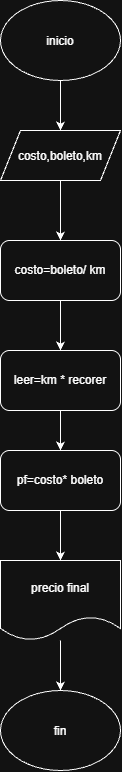

The diagram above was exported from draw.io. Its source (the exported page's mxGraphModel, read from the mxfile embedded in the PNG):
<mxGraphModel dx="1488" dy="890" grid="1" gridSize="10" guides="1" tooltips="1" connect="1" arrows="1" fold="1" page="1" pageScale="1" pageWidth="827" pageHeight="1169" math="0" shadow="0">
  <root>
    <mxCell id="0" />
    <mxCell id="1" parent="0" />
    <mxCell id="WP00eZdhxMVsTmY4RKhP-13" edge="1" parent="1" source="WP00eZdhxMVsTmY4RKhP-1" style="edgeStyle=orthogonalEdgeStyle;rounded=0;orthogonalLoop=1;jettySize=auto;html=1;defaultLabelBackgroundColor=page;" target="WP00eZdhxMVsTmY4RKhP-2" value="">
      <mxGeometry relative="1" as="geometry" />
    </mxCell>
    <mxCell id="WP00eZdhxMVsTmY4RKhP-1" parent="1" style="ellipse;whiteSpace=wrap;html=1;shapeInside=1;" value="inicio" vertex="1">
      <mxGeometry height="80" width="120" x="90" y="50" as="geometry" />
    </mxCell>
    <mxCell id="WP00eZdhxMVsTmY4RKhP-6" edge="1" parent="1" source="WP00eZdhxMVsTmY4RKhP-2" style="edgeStyle=orthogonalEdgeStyle;rounded=0;orthogonalLoop=1;jettySize=auto;html=1;defaultLabelBackgroundColor=page;" target="WP00eZdhxMVsTmY4RKhP-3" value="">
      <mxGeometry relative="1" as="geometry" />
    </mxCell>
    <mxCell id="WP00eZdhxMVsTmY4RKhP-2" parent="1" style="shape=parallelogram;perimeter=parallelogramPerimeter;whiteSpace=wrap;html=1;shapeInside=1;fixedSize=1;" value="costo,boleto,km" vertex="1">
      <mxGeometry height="50" width="120" x="90" y="180" as="geometry" />
    </mxCell>
    <mxCell id="WP00eZdhxMVsTmY4RKhP-10" edge="1" parent="1" source="WP00eZdhxMVsTmY4RKhP-3" style="edgeStyle=orthogonalEdgeStyle;rounded=0;orthogonalLoop=1;jettySize=auto;html=1;defaultLabelBackgroundColor=page;" target="WP00eZdhxMVsTmY4RKhP-4" value="">
      <mxGeometry relative="1" as="geometry" />
    </mxCell>
    <mxCell id="WP00eZdhxMVsTmY4RKhP-3" parent="1" style="rounded=1;whiteSpace=wrap;html=1;roundedPerimeter=1;" value="costo=boleto/ km" vertex="1">
      <mxGeometry height="60" width="120" x="90" y="290" as="geometry" />
    </mxCell>
    <mxCell id="WP00eZdhxMVsTmY4RKhP-9" edge="1" parent="1" source="WP00eZdhxMVsTmY4RKhP-4" style="edgeStyle=orthogonalEdgeStyle;rounded=0;orthogonalLoop=1;jettySize=auto;html=1;defaultLabelBackgroundColor=page;" target="WP00eZdhxMVsTmY4RKhP-5" value="">
      <mxGeometry relative="1" as="geometry" />
    </mxCell>
    <mxCell id="WP00eZdhxMVsTmY4RKhP-4" parent="1" style="rounded=1;whiteSpace=wrap;html=1;roundedPerimeter=1;" value="leer=km * recorer" vertex="1">
      <mxGeometry height="60" width="120" x="90" y="400" as="geometry" />
    </mxCell>
    <mxCell id="WP00eZdhxMVsTmY4RKhP-8" edge="1" parent="1" source="WP00eZdhxMVsTmY4RKhP-5" style="edgeStyle=orthogonalEdgeStyle;rounded=0;orthogonalLoop=1;jettySize=auto;html=1;defaultLabelBackgroundColor=page;" target="WP00eZdhxMVsTmY4RKhP-7" value="">
      <mxGeometry relative="1" as="geometry" />
    </mxCell>
    <mxCell id="WP00eZdhxMVsTmY4RKhP-5" parent="1" style="rounded=1;whiteSpace=wrap;html=1;roundedPerimeter=1;" value="pf=costo* boleto" vertex="1">
      <mxGeometry height="60" width="120" x="90" y="500" as="geometry" />
    </mxCell>
    <mxCell id="WP00eZdhxMVsTmY4RKhP-12" edge="1" parent="1" source="WP00eZdhxMVsTmY4RKhP-7" style="edgeStyle=orthogonalEdgeStyle;rounded=0;orthogonalLoop=1;jettySize=auto;html=1;defaultLabelBackgroundColor=page;" target="WP00eZdhxMVsTmY4RKhP-11" value="">
      <mxGeometry relative="1" as="geometry" />
    </mxCell>
    <mxCell id="WP00eZdhxMVsTmY4RKhP-7" parent="1" style="shape=document;whiteSpace=wrap;html=1;boundedLbl=1;" value="precio final" vertex="1">
      <mxGeometry height="80" width="120" x="90" y="610" as="geometry" />
    </mxCell>
    <mxCell id="WP00eZdhxMVsTmY4RKhP-11" parent="1" style="ellipse;whiteSpace=wrap;html=1;shapeInside=1;" value="fin" vertex="1">
      <mxGeometry height="80" width="120" x="90" y="740" as="geometry" />
    </mxCell>
  </root>
</mxGraphModel>